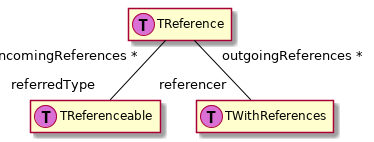

The diagram above was rendered by PlantUML. Its source (embedded in the PNG):
@startuml

hide empty members

class behavior1 as "TReference" << (T,orchid) >> {
}

class behavior2 as "TReferenceable" << (T,orchid) >> {
}

class behavior3 as "TWithReferences" << (T,orchid) >> {
}


behavior1 "incomingReferences * " -[#black]- "referredType  " behavior2
behavior1 "outgoingReferences * " -[#black]- "referencer  " behavior3

@enduml